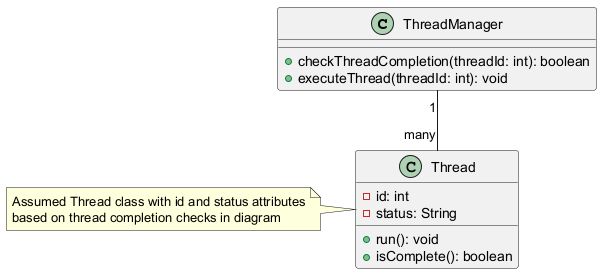

The diagram above was rendered by PlantUML. Its source (embedded in the PNG):
@startuml
class ThreadManager {
  +checkThreadCompletion(threadId: int): boolean
  +executeThread(threadId: int): void
}

class Thread {
  -id: int
  -status: String
  +run(): void
  +isComplete(): boolean
}

ThreadManager "1" -- "many" Thread

note left of Thread
  Assumed Thread class with id and status attributes
  based on thread completion checks in diagram
end note
@enduml